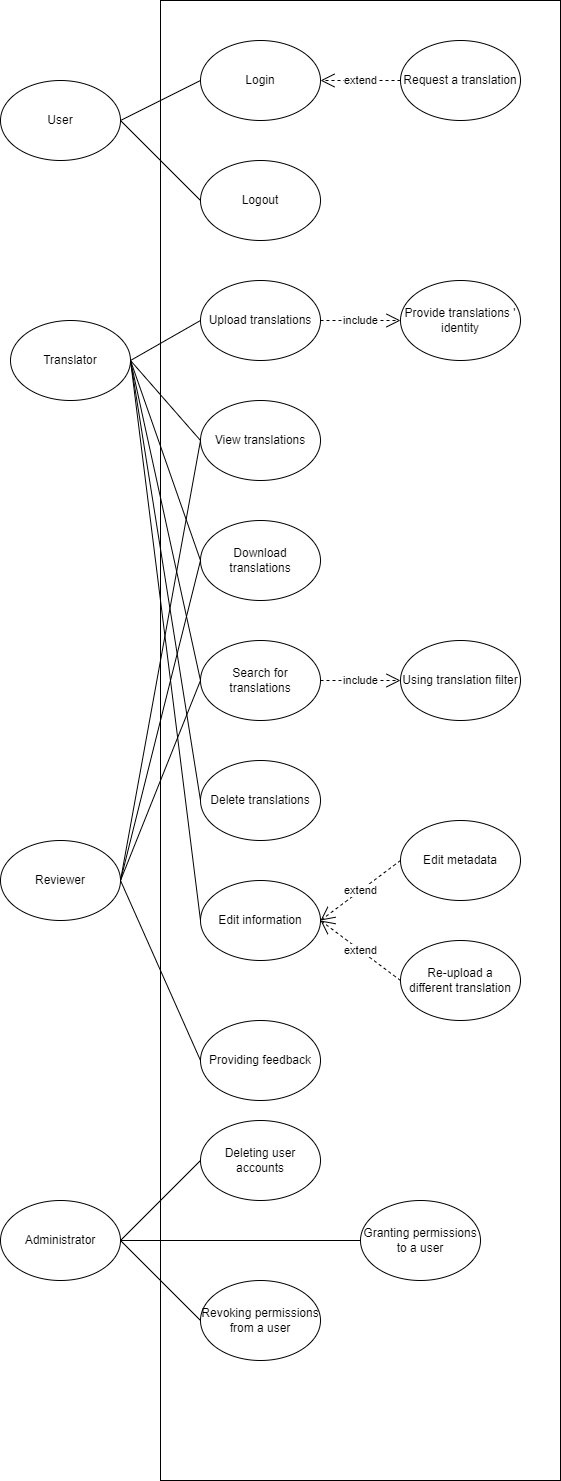

The diagram above was exported from draw.io. Its source (the exported page's mxGraphModel, read from the mxfile embedded in the PNG):
<mxGraphModel dx="983" dy="461" grid="1" gridSize="10" guides="1" tooltips="1" connect="1" arrows="1" fold="1" page="1" pageScale="1" pageWidth="850" pageHeight="1100" math="0" shadow="0">
  <root>
    <mxCell id="0" />
    <mxCell id="1" parent="0" />
    <mxCell id="ObjD_dZaabXXc1uvoTqI-1" value="User" style="ellipse;whiteSpace=wrap;html=1;" parent="1" vertex="1">
      <mxGeometry x="40" y="160" width="120" height="80" as="geometry" />
    </mxCell>
    <mxCell id="ObjD_dZaabXXc1uvoTqI-2" value="Translator" style="ellipse;whiteSpace=wrap;html=1;" parent="1" vertex="1">
      <mxGeometry x="50" y="400" width="120" height="80" as="geometry" />
    </mxCell>
    <mxCell id="ObjD_dZaabXXc1uvoTqI-4" value="Administrator&lt;span id=&quot;docs-internal-guid-b9dc28eb-7fff-2765-c223-88402e98f69e&quot;&gt;&lt;/span&gt;" style="ellipse;whiteSpace=wrap;html=1;" parent="1" vertex="1">
      <mxGeometry x="40" y="1280" width="120" height="80" as="geometry" />
    </mxCell>
    <mxCell id="ObjD_dZaabXXc1uvoTqI-5" value="Reviewer&lt;span id=&quot;docs-internal-guid-b9dc28eb-7fff-2765-c223-88402e98f69e&quot;&gt;&lt;/span&gt;" style="ellipse;whiteSpace=wrap;html=1;" parent="1" vertex="1">
      <mxGeometry x="40" y="920" width="120" height="80" as="geometry" />
    </mxCell>
    <mxCell id="ObjD_dZaabXXc1uvoTqI-6" value="" style="rounded=0;whiteSpace=wrap;html=1;fillColor=none;" parent="1" vertex="1">
      <mxGeometry x="200" y="80" width="400" height="1480" as="geometry" />
    </mxCell>
    <mxCell id="ObjD_dZaabXXc1uvoTqI-7" value="Login" style="ellipse;whiteSpace=wrap;html=1;" parent="1" vertex="1">
      <mxGeometry x="240" y="120" width="120" height="80" as="geometry" />
    </mxCell>
    <mxCell id="ObjD_dZaabXXc1uvoTqI-8" value="Logout" style="ellipse;whiteSpace=wrap;html=1;" parent="1" vertex="1">
      <mxGeometry x="240" y="240" width="120" height="80" as="geometry" />
    </mxCell>
    <mxCell id="ObjD_dZaabXXc1uvoTqI-9" value="Upload translations" style="ellipse;whiteSpace=wrap;html=1;" parent="1" vertex="1">
      <mxGeometry x="240" y="360" width="120" height="80" as="geometry" />
    </mxCell>
    <mxCell id="ObjD_dZaabXXc1uvoTqI-11" value="View translations" style="ellipse;whiteSpace=wrap;html=1;" parent="1" vertex="1">
      <mxGeometry x="240" y="480" width="120" height="80" as="geometry" />
    </mxCell>
    <mxCell id="ObjD_dZaabXXc1uvoTqI-12" value="Download translations" style="ellipse;whiteSpace=wrap;html=1;" parent="1" vertex="1">
      <mxGeometry x="240" y="600" width="120" height="80" as="geometry" />
    </mxCell>
    <mxCell id="ObjD_dZaabXXc1uvoTqI-13" value="Search for translations" style="ellipse;whiteSpace=wrap;html=1;" parent="1" vertex="1">
      <mxGeometry x="240" y="720" width="120" height="80" as="geometry" />
    </mxCell>
    <mxCell id="ObjD_dZaabXXc1uvoTqI-15" value="Delete translations" style="ellipse;whiteSpace=wrap;html=1;" parent="1" vertex="1">
      <mxGeometry x="240" y="840" width="120" height="80" as="geometry" />
    </mxCell>
    <mxCell id="ObjD_dZaabXXc1uvoTqI-16" value="Edit information" style="ellipse;whiteSpace=wrap;html=1;" parent="1" vertex="1">
      <mxGeometry x="240" y="960" width="120" height="80" as="geometry" />
    </mxCell>
    <mxCell id="ObjD_dZaabXXc1uvoTqI-17" value="Deleting user accounts" style="ellipse;whiteSpace=wrap;html=1;" parent="1" vertex="1">
      <mxGeometry x="240" y="1200" width="120" height="80" as="geometry" />
    </mxCell>
    <mxCell id="ObjD_dZaabXXc1uvoTqI-18" value="Granting permissions to a user" style="ellipse;whiteSpace=wrap;html=1;" parent="1" vertex="1">
      <mxGeometry x="400" y="1280" width="120" height="80" as="geometry" />
    </mxCell>
    <mxCell id="ObjD_dZaabXXc1uvoTqI-19" value="Revoking permissions from a user" style="ellipse;whiteSpace=wrap;html=1;" parent="1" vertex="1">
      <mxGeometry x="240" y="1360" width="120" height="80" as="geometry" />
    </mxCell>
    <mxCell id="ObjD_dZaabXXc1uvoTqI-20" value="Providing feedback&lt;span id=&quot;docs-internal-guid-9165259e-7fff-c5ac-c1e2-39484b9cca5d&quot;&gt;&lt;/span&gt;" style="ellipse;whiteSpace=wrap;html=1;" parent="1" vertex="1">
      <mxGeometry x="240" y="1100" width="120" height="80" as="geometry" />
    </mxCell>
    <mxCell id="ObjD_dZaabXXc1uvoTqI-21" value="Provide translations ' identity" style="ellipse;whiteSpace=wrap;html=1;" parent="1" vertex="1">
      <mxGeometry x="440" y="360" width="120" height="80" as="geometry" />
    </mxCell>
    <mxCell id="ObjD_dZaabXXc1uvoTqI-26" value="Using translation filter" style="ellipse;whiteSpace=wrap;html=1;" parent="1" vertex="1">
      <mxGeometry x="440" y="720" width="120" height="80" as="geometry" />
    </mxCell>
    <mxCell id="ObjD_dZaabXXc1uvoTqI-58" value="include" style="endArrow=open;endSize=12;dashed=1;html=1;rounded=0;exitX=1;exitY=0.5;exitDx=0;exitDy=0;entryX=0;entryY=0.5;entryDx=0;entryDy=0;" parent="1" source="ObjD_dZaabXXc1uvoTqI-9" target="ObjD_dZaabXXc1uvoTqI-21" edge="1">
      <mxGeometry width="160" relative="1" as="geometry">
        <mxPoint x="380" y="400" as="sourcePoint" />
        <mxPoint x="540" y="400" as="targetPoint" />
      </mxGeometry>
    </mxCell>
    <mxCell id="ObjD_dZaabXXc1uvoTqI-63" value="include" style="endArrow=open;endSize=12;dashed=1;html=1;rounded=0;exitX=1;exitY=0.5;exitDx=0;exitDy=0;entryX=0;entryY=0.5;entryDx=0;entryDy=0;" parent="1" source="ObjD_dZaabXXc1uvoTqI-13" target="ObjD_dZaabXXc1uvoTqI-26" edge="1">
      <mxGeometry width="160" relative="1" as="geometry">
        <mxPoint x="380" y="830" as="sourcePoint" />
        <mxPoint x="460" y="950" as="targetPoint" />
      </mxGeometry>
    </mxCell>
    <mxCell id="ObjD_dZaabXXc1uvoTqI-64" value="Edit metadata&lt;span id=&quot;docs-internal-guid-2e121b4d-7fff-bbae-9e27-840e1c11f834&quot;&gt;&lt;/span&gt;" style="ellipse;whiteSpace=wrap;html=1;" parent="1" vertex="1">
      <mxGeometry x="440" y="900" width="120" height="80" as="geometry" />
    </mxCell>
    <mxCell id="ObjD_dZaabXXc1uvoTqI-66" value="Re-upload a &lt;br&gt;different translation&lt;span id=&quot;docs-internal-guid-2e121b4d-7fff-bbae-9e27-840e1c11f834&quot;&gt;&lt;/span&gt;" style="ellipse;whiteSpace=wrap;html=1;" parent="1" vertex="1">
      <mxGeometry x="440" y="1020" width="120" height="80" as="geometry" />
    </mxCell>
    <mxCell id="ObjD_dZaabXXc1uvoTqI-77" value="extend" style="endArrow=open;endSize=12;dashed=1;html=1;rounded=0;exitX=0;exitY=0.5;exitDx=0;exitDy=0;entryX=1;entryY=0.5;entryDx=0;entryDy=0;" parent="1" source="ObjD_dZaabXXc1uvoTqI-64" target="ObjD_dZaabXXc1uvoTqI-16" edge="1">
      <mxGeometry width="160" relative="1" as="geometry">
        <mxPoint x="350" y="1170" as="sourcePoint" />
        <mxPoint x="910" y="1050" as="targetPoint" />
      </mxGeometry>
    </mxCell>
    <mxCell id="ObjD_dZaabXXc1uvoTqI-78" value="extend" style="endArrow=open;endSize=12;dashed=1;html=1;rounded=0;exitX=0;exitY=0.5;exitDx=0;exitDy=0;entryX=1;entryY=0.5;entryDx=0;entryDy=0;" parent="1" source="ObjD_dZaabXXc1uvoTqI-66" target="ObjD_dZaabXXc1uvoTqI-16" edge="1">
      <mxGeometry width="160" relative="1" as="geometry">
        <mxPoint x="350" y="1160.09" as="sourcePoint" />
        <mxPoint x="930" y="1130" as="targetPoint" />
      </mxGeometry>
    </mxCell>
    <mxCell id="ObjD_dZaabXXc1uvoTqI-83" value="Request a translation" style="ellipse;whiteSpace=wrap;html=1;" parent="1" vertex="1">
      <mxGeometry x="440" y="120" width="120" height="80" as="geometry" />
    </mxCell>
    <mxCell id="ObjD_dZaabXXc1uvoTqI-86" value="extend" style="endArrow=open;endSize=12;dashed=1;html=1;rounded=0;exitX=0;exitY=0.5;exitDx=0;exitDy=0;entryX=1;entryY=0.5;entryDx=0;entryDy=0;" parent="1" source="ObjD_dZaabXXc1uvoTqI-83" target="ObjD_dZaabXXc1uvoTqI-7" edge="1">
      <mxGeometry width="160" relative="1" as="geometry">
        <mxPoint x="380" y="220" as="sourcePoint" />
        <mxPoint x="90" y="340" as="targetPoint" />
      </mxGeometry>
    </mxCell>
    <mxCell id="1hCpGGZQ0P-P7-84Y-YA-3" value="" style="endArrow=none;html=1;rounded=0;exitX=1;exitY=0.5;exitDx=0;exitDy=0;entryX=0;entryY=0.5;entryDx=0;entryDy=0;" parent="1" source="ObjD_dZaabXXc1uvoTqI-1" target="ObjD_dZaabXXc1uvoTqI-7" edge="1">
      <mxGeometry width="50" height="50" relative="1" as="geometry">
        <mxPoint x="400" y="210" as="sourcePoint" />
        <mxPoint x="450" y="160" as="targetPoint" />
      </mxGeometry>
    </mxCell>
    <mxCell id="1hCpGGZQ0P-P7-84Y-YA-4" value="" style="endArrow=none;html=1;rounded=0;exitX=1;exitY=0.5;exitDx=0;exitDy=0;entryX=0;entryY=0.5;entryDx=0;entryDy=0;" parent="1" source="ObjD_dZaabXXc1uvoTqI-1" target="ObjD_dZaabXXc1uvoTqI-8" edge="1">
      <mxGeometry width="50" height="50" relative="1" as="geometry">
        <mxPoint x="400" y="210" as="sourcePoint" />
        <mxPoint x="450" y="160" as="targetPoint" />
      </mxGeometry>
    </mxCell>
    <mxCell id="1hCpGGZQ0P-P7-84Y-YA-5" value="" style="endArrow=none;html=1;rounded=0;exitX=1;exitY=0.5;exitDx=0;exitDy=0;entryX=0;entryY=0.5;entryDx=0;entryDy=0;" parent="1" source="ObjD_dZaabXXc1uvoTqI-2" target="ObjD_dZaabXXc1uvoTqI-9" edge="1">
      <mxGeometry width="50" height="50" relative="1" as="geometry">
        <mxPoint x="400" y="610" as="sourcePoint" />
        <mxPoint x="450" y="560" as="targetPoint" />
      </mxGeometry>
    </mxCell>
    <mxCell id="1hCpGGZQ0P-P7-84Y-YA-7" value="" style="endArrow=none;html=1;rounded=0;exitX=1;exitY=0.5;exitDx=0;exitDy=0;entryX=0;entryY=0.5;entryDx=0;entryDy=0;" parent="1" source="ObjD_dZaabXXc1uvoTqI-2" target="ObjD_dZaabXXc1uvoTqI-11" edge="1">
      <mxGeometry width="50" height="50" relative="1" as="geometry">
        <mxPoint x="400" y="610" as="sourcePoint" />
        <mxPoint x="450" y="560" as="targetPoint" />
      </mxGeometry>
    </mxCell>
    <mxCell id="1hCpGGZQ0P-P7-84Y-YA-8" value="" style="endArrow=none;html=1;rounded=0;exitX=1;exitY=0.5;exitDx=0;exitDy=0;entryX=0;entryY=0.5;entryDx=0;entryDy=0;" parent="1" source="ObjD_dZaabXXc1uvoTqI-2" target="ObjD_dZaabXXc1uvoTqI-12" edge="1">
      <mxGeometry width="50" height="50" relative="1" as="geometry">
        <mxPoint x="400" y="710" as="sourcePoint" />
        <mxPoint x="450" y="660" as="targetPoint" />
      </mxGeometry>
    </mxCell>
    <mxCell id="1hCpGGZQ0P-P7-84Y-YA-9" value="" style="endArrow=none;html=1;rounded=0;exitX=1;exitY=0.5;exitDx=0;exitDy=0;entryX=0;entryY=0.5;entryDx=0;entryDy=0;" parent="1" source="ObjD_dZaabXXc1uvoTqI-2" target="ObjD_dZaabXXc1uvoTqI-13" edge="1">
      <mxGeometry width="50" height="50" relative="1" as="geometry">
        <mxPoint x="400" y="810" as="sourcePoint" />
        <mxPoint x="450" y="760" as="targetPoint" />
      </mxGeometry>
    </mxCell>
    <mxCell id="1hCpGGZQ0P-P7-84Y-YA-10" value="" style="endArrow=none;html=1;rounded=0;entryX=0;entryY=0.5;entryDx=0;entryDy=0;exitX=1;exitY=0.5;exitDx=0;exitDy=0;" parent="1" source="ObjD_dZaabXXc1uvoTqI-2" target="ObjD_dZaabXXc1uvoTqI-15" edge="1">
      <mxGeometry width="50" height="50" relative="1" as="geometry">
        <mxPoint x="400" y="810" as="sourcePoint" />
        <mxPoint x="450" y="760" as="targetPoint" />
      </mxGeometry>
    </mxCell>
    <mxCell id="1hCpGGZQ0P-P7-84Y-YA-11" value="" style="endArrow=none;html=1;rounded=0;entryX=0;entryY=0.5;entryDx=0;entryDy=0;exitX=1;exitY=0.5;exitDx=0;exitDy=0;" parent="1" source="ObjD_dZaabXXc1uvoTqI-2" target="ObjD_dZaabXXc1uvoTqI-16" edge="1">
      <mxGeometry width="50" height="50" relative="1" as="geometry">
        <mxPoint x="400" y="960" as="sourcePoint" />
        <mxPoint x="450" y="910" as="targetPoint" />
      </mxGeometry>
    </mxCell>
    <mxCell id="1hCpGGZQ0P-P7-84Y-YA-12" value="" style="endArrow=none;html=1;rounded=0;entryX=0;entryY=0.5;entryDx=0;entryDy=0;exitX=1;exitY=0.5;exitDx=0;exitDy=0;" parent="1" source="ObjD_dZaabXXc1uvoTqI-5" target="ObjD_dZaabXXc1uvoTqI-11" edge="1">
      <mxGeometry width="50" height="50" relative="1" as="geometry">
        <mxPoint x="400" y="860" as="sourcePoint" />
        <mxPoint x="450" y="810" as="targetPoint" />
      </mxGeometry>
    </mxCell>
    <mxCell id="1hCpGGZQ0P-P7-84Y-YA-13" value="" style="endArrow=none;html=1;rounded=0;entryX=0;entryY=0.5;entryDx=0;entryDy=0;exitX=1;exitY=0.5;exitDx=0;exitDy=0;" parent="1" source="ObjD_dZaabXXc1uvoTqI-5" target="ObjD_dZaabXXc1uvoTqI-12" edge="1">
      <mxGeometry width="50" height="50" relative="1" as="geometry">
        <mxPoint x="400" y="860" as="sourcePoint" />
        <mxPoint x="450" y="810" as="targetPoint" />
      </mxGeometry>
    </mxCell>
    <mxCell id="1hCpGGZQ0P-P7-84Y-YA-14" value="" style="endArrow=none;html=1;rounded=0;entryX=0;entryY=0.5;entryDx=0;entryDy=0;exitX=1;exitY=0.5;exitDx=0;exitDy=0;" parent="1" source="ObjD_dZaabXXc1uvoTqI-5" target="ObjD_dZaabXXc1uvoTqI-13" edge="1">
      <mxGeometry width="50" height="50" relative="1" as="geometry">
        <mxPoint x="400" y="860" as="sourcePoint" />
        <mxPoint x="450" y="810" as="targetPoint" />
      </mxGeometry>
    </mxCell>
    <mxCell id="1hCpGGZQ0P-P7-84Y-YA-16" value="" style="endArrow=none;html=1;rounded=0;entryX=0;entryY=0.5;entryDx=0;entryDy=0;exitX=1;exitY=0.5;exitDx=0;exitDy=0;" parent="1" source="ObjD_dZaabXXc1uvoTqI-4" target="ObjD_dZaabXXc1uvoTqI-17" edge="1">
      <mxGeometry width="50" height="50" relative="1" as="geometry">
        <mxPoint x="170" y="1520" as="sourcePoint" />
        <mxPoint x="450" y="1270" as="targetPoint" />
      </mxGeometry>
    </mxCell>
    <mxCell id="1hCpGGZQ0P-P7-84Y-YA-17" value="" style="endArrow=none;html=1;rounded=0;exitX=1;exitY=0.5;exitDx=0;exitDy=0;entryX=0;entryY=0.5;entryDx=0;entryDy=0;" parent="1" source="ObjD_dZaabXXc1uvoTqI-4" target="ObjD_dZaabXXc1uvoTqI-18" edge="1">
      <mxGeometry width="50" height="50" relative="1" as="geometry">
        <mxPoint x="400" y="1320" as="sourcePoint" />
        <mxPoint x="450" y="1270" as="targetPoint" />
      </mxGeometry>
    </mxCell>
    <mxCell id="1hCpGGZQ0P-P7-84Y-YA-18" value="" style="endArrow=none;html=1;rounded=0;exitX=1;exitY=0.5;exitDx=0;exitDy=0;entryX=0;entryY=0.5;entryDx=0;entryDy=0;" parent="1" source="ObjD_dZaabXXc1uvoTqI-4" target="ObjD_dZaabXXc1uvoTqI-19" edge="1">
      <mxGeometry width="50" height="50" relative="1" as="geometry">
        <mxPoint x="400" y="1320" as="sourcePoint" />
        <mxPoint x="450" y="1270" as="targetPoint" />
      </mxGeometry>
    </mxCell>
    <mxCell id="1hCpGGZQ0P-P7-84Y-YA-19" value="" style="endArrow=none;html=1;rounded=0;exitX=1;exitY=0.5;exitDx=0;exitDy=0;entryX=0;entryY=0.5;entryDx=0;entryDy=0;" parent="1" source="ObjD_dZaabXXc1uvoTqI-5" target="ObjD_dZaabXXc1uvoTqI-20" edge="1">
      <mxGeometry width="50" height="50" relative="1" as="geometry">
        <mxPoint x="400" y="1160" as="sourcePoint" />
        <mxPoint x="450" y="1110" as="targetPoint" />
      </mxGeometry>
    </mxCell>
  </root>
</mxGraphModel>